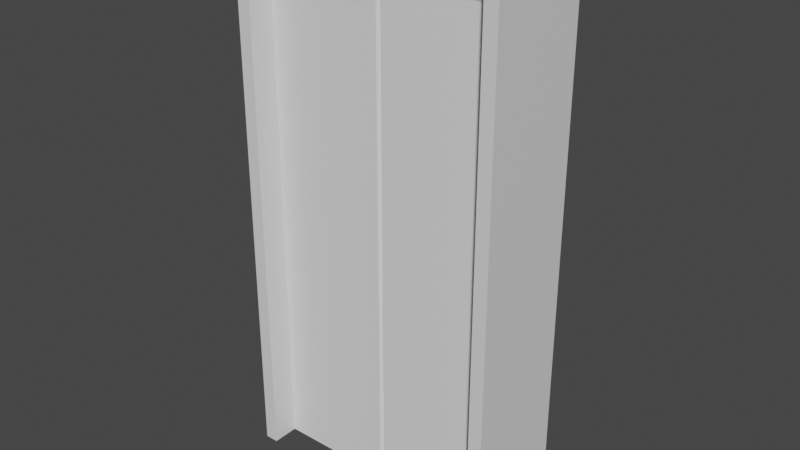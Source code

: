 # Source: door.blend  (saved by Blender 2.83.20; exported with 4.5.12 LTS)
import bpy
from mathutils import Matrix  # noqa: F401  (used for matrix-valued properties, if any)

bpy.ops.wm.read_factory_settings(use_empty=True)
scene = bpy.context.scene
scene.name = 'Scene'

# ---- collections
col_collection = bpy.data.collections.new('Collection'); scene.collection.children.link(col_collection)

# ---- materials (node trees are filled in below, after node groups)
mat_door = bpy.data.materials.new('door')
mat_door.use_backface_culling = True
mat_door.use_transparent_shadow = False

# ---- material node trees
mat_door.use_nodes = True; mat_door.node_tree.nodes.clear()
_N = mat_door.node_tree.nodes; _L = mat_door.node_tree.links
n0 = _N.new('ShaderNodeBsdfPrincipled'); n0.name = 'Principled BSDF'; n0.location = (10, 300)
n0.distribution = 'GGX'
n0.subsurface_method = 'BURLEY'
n0.inputs[3].default_value = 1.45
n0.inputs[27].default_value = (0.0, 0.0, 0.0, 1.0)
n0.inputs[28].default_value = 1.0
n1 = _N.new('ShaderNodeOutputMaterial'); n1.name = 'Material Output'; n1.location = (300, 300)
_L.new(n0.outputs[0], n1.inputs[0])
n1.is_active_output = True

# ---- world
world_world = bpy.data.worlds.new('World'); scene.world = world_world
world_world.use_nodes = True; world_world.node_tree.nodes.clear()
_N = world_world.node_tree.nodes; _L = world_world.node_tree.links
n0 = _N.new('ShaderNodeOutputWorld'); n0.name = 'World Output'; n0.location = (300, 300)
n1 = _N.new('ShaderNodeBackground'); n1.name = 'Background'; n1.location = (10, 300)
n1.inputs[0].default_value = (0.05088, 0.05088, 0.05088, 1.0)
_L.new(n1.outputs[0], n0.inputs[0])
n0.is_active_output = True
world_world.color = (0.05088, 0.05088, 0.05088)
world_world.use_sun_shadow = False
world_world.sun_shadow_jitter_overblur = 0.0

# ---- meshes
me_cube_001 = bpy.data.meshes.new('Cube.001')
me_cube_001.from_pydata([(-0.5, -0.2, 0.0), (-0.5, -0.2, 2.0), (-0.45, -0.2, 0.0), (-0.45, -0.2, 1.95), (0.5, -0.2, 0.0), (0.5, -0.2, 2.0), (0.45, -0.2, 0.0), (0.45, -0.2, 1.95), (-0.5, 0.2, 0.0), (-0.5, 0.2, 2.0), (-0.45, 0.2, 0.0), (-0.45, 0.2, 1.95), (0.5, 0.2, 0.0), (0.5, 0.2, 2.0), (0.45, 0.2, 0.0), (0.45, 0.2, 1.95)], [], [(2, 3, 1, 0), (2, 10, 11, 3), (8, 0, 1, 9), (15, 7, 3, 11), (13, 15, 11, 9), (6, 4, 5, 7), (7, 15, 14, 6), (12, 13, 5, 4), (10, 8, 9, 11), (5, 13, 9, 1), (14, 15, 13, 12), (5, 1, 3, 7)])
_uv = me_cube_001.uv_layers.new(name='UVMap')
_uv.uv.foreach_set('vector', [0.8628, 0.00528, 0.8628, 0.597, 0.8476, 0.6122, 0.8476, 0.00528, 0.8733, 0.005286, 0.9947, 0.005286, 0.9947, 0.597, 0.8733, 0.597, 0.7262, 0.00528, 0.8476, 0.00528, 0.8476, 0.6122, 0.7262, 0.6122, 0.8807, 0.7875, 0.8807, 0.9089, 0.6076, 0.9089, 0.6076, 0.7875, 0.6227, 0.6399, 0.6379, 0.6247, 0.911, 0.6247, 0.9262, 0.6399, 0.00528, 0.7595, 0.00528, 0.7443, 0.6122, 0.7443, 0.597, 0.7595, 0.005289, 0.8919, 0.005289, 0.7706, 0.597, 0.7706, 0.597, 0.8919, 0.00528, 0.623, 0.6122, 0.623, 0.6122, 0.7443, 0.00528, 0.7443, 0.711, 0.00528, 0.7262, 0.00528, 0.7262, 0.6122, 0.711, 0.597, 0.6227, 0.7613, 0.6227, 0.6399, 0.9262, 0.6399, 0.9262, 0.7613, 0.00528, 0.6078, 0.597, 0.6078, 0.6122, 0.623, 0.00528, 0.623, 0.6227, 0.7613, 0.9262, 0.7613, 0.911, 0.7764, 0.6379, 0.7764])
me_cube_001.materials.append(mat_door)
me_cube_001.use_remesh_fix_poles = True
me_cube_001.use_remesh_preserve_attributes = False
me_cube_001.use_mirror_vertex_groups = False
me_cube_001.update()
me_cube_002 = bpy.data.meshes.new('Cube.002')
me_cube_002.from_pydata([(-0.05, -0.1, 0.0), (-0.05, -0.1, 1.95), (-0.05, 0.1, 0.0), (-0.05, 0.1, 1.95), (-0.49, -0.1, 0.0), (-0.5, -0.09, 0.0), (-0.5, -0.09, 1.95), (-0.49, -0.1, 1.95), (-0.5, 0.09, 0.0), (-0.49, 0.1, 0.0), (-0.49, 0.1, 1.95), (-0.5, 0.09, 1.95)], [], [(0, 1, 7, 4), (5, 6, 11, 8), (9, 10, 3, 2), (4, 7, 6, 5), (10, 9, 8, 11)])
_uv = me_cube_002.uv_layers.new(name='UVMap')
_uv.uv.foreach_set('vector', [0.7005, 0.005289, 0.7005, 0.597, 0.567, 0.597, 0.567, 0.005289, 0.5566, 0.005364, 0.5566, 0.5971, 0.502, 0.5971, 0.502, 0.005364, 0.4917, 0.005438, 0.4917, 0.5972, 0.3582, 0.5972, 0.3582, 0.005438, 0.567, 0.005289, 0.567, 0.597, 0.5566, 0.5971, 0.5566, 0.005364, 0.4917, 0.5972, 0.4917, 0.005438, 0.502, 0.005364, 0.502, 0.5971])
me_cube_002.use_remesh_fix_poles = True
me_cube_002.use_remesh_preserve_attributes = False
me_cube_002.use_mirror_vertex_groups = False
me_cube_002.update()
me_cube_003 = bpy.data.meshes.new('Cube.003')
me_cube_003.from_pydata([(0.05, -0.1, 0.0), (0.05, 0.1, 0.0), (0.05, -0.1, 1.95), (0.49, -0.1, 0.0), (0.5, -0.09, 0.0), (0.49, -0.1, 1.95), (0.5, -0.09, 1.95), (0.5, 0.09, 1.95), (0.49, 0.1, 1.95), (0.5, 0.09, 0.0), (0.49, 0.1, 0.0), (0.05, 0.1, 1.95)], [], [(0, 3, 5, 2), (3, 4, 6, 5), (4, 9, 7, 6), (8, 7, 9, 10), (10, 1, 11, 8)])
_uv = me_cube_003.uv_layers.new(name='UVMap')
_uv.uv.foreach_set('vector', [0.3476, 0.5972, 0.2141, 0.5972, 0.2141, 0.005497, 0.3476, 0.005497, 0.2141, 0.5972, 0.2037, 0.5971, 0.2037, 0.005391, 0.2141, 0.005497, 0.2037, 0.5971, 0.1491, 0.5971, 0.1491, 0.005391, 0.2037, 0.005391, 0.1388, 0.005286, 0.1491, 0.005391, 0.1491, 0.5971, 0.1388, 0.597, 0.1388, 0.597, 0.005284, 0.597, 0.005283, 0.005286, 0.1388, 0.005286])
me_cube_003.use_remesh_fix_poles = True
me_cube_003.use_remesh_preserve_attributes = False
me_cube_003.use_mirror_vertex_groups = False
me_cube_003.update()

# ---- objects
ob_frame = bpy.data.objects.new('frame', me_cube_001)
ob_door1 = bpy.data.objects.new('door1', me_cube_002)
ob_door2 = bpy.data.objects.new('door2', me_cube_003)

# ---- transforms, parenting, visibility, modifiers, constraints
ob_frame.location = (0.0, 0.0, 0.0)
ob_frame.lineart.crease_threshold = 0.0
ob_door1.parent = ob_frame
ob_door1.location = (0.5, 0.0, 0.0)
ob_door1.lineart.crease_threshold = 0.0
ob_door2.parent = ob_frame
ob_door2.location = (-0.5, 0.0, 0.0)
ob_door2.lineart.crease_threshold = 0.0

# ---- collection membership
col_collection.objects.link(ob_frame)
col_collection.objects.link(ob_door1)
col_collection.objects.link(ob_door2)

# ---- scene / render settings (as saved in the file)
scene.frame_start = 1; scene.frame_end = 250; scene.frame_set(2)
scene.render.engine = 'BLENDER_EEVEE_NEXT'
scene.cycles.use_denoising = False
scene.cycles.samples = 128
scene.cycles.sampling_pattern = 'TABULATED_SOBOL'
scene.cycles.use_adaptive_sampling = False
scene.cycles.use_light_tree = False
scene.view_settings.view_transform = 'Filmic'
bpy.context.view_layer.update()

# ---- added for rendering (the .blend has no active camera and no usable light): camera, sun
cam_auto = bpy.data.cameras.new('AutoCamera')
cam_auto.lens = 50.0
cam_auto.sensor_width = 36.0
cam_auto.clip_end = 1000.0
ob_auto_camera = bpy.data.objects.new('AutoCamera', cam_auto)
scene.collection.objects.link(ob_auto_camera)
ob_auto_camera.location = (2.10171, -2.52205, 2.68137)
ob_auto_camera.rotation_euler = (1.09748, -7.21219e-08, 0.694738)
scene.camera = ob_auto_camera
light_auto_sun = bpy.data.lights.new('AutoSun', 'SUN')
light_auto_sun.energy = 3.0
light_auto_sun.angle = 0.0523599
ob_auto_sun = bpy.data.objects.new('AutoSun', light_auto_sun)
scene.collection.objects.link(ob_auto_sun)
ob_auto_sun.rotation_euler = (0.872665, 0.174533, 0.523599)
bpy.context.view_layer.update()
